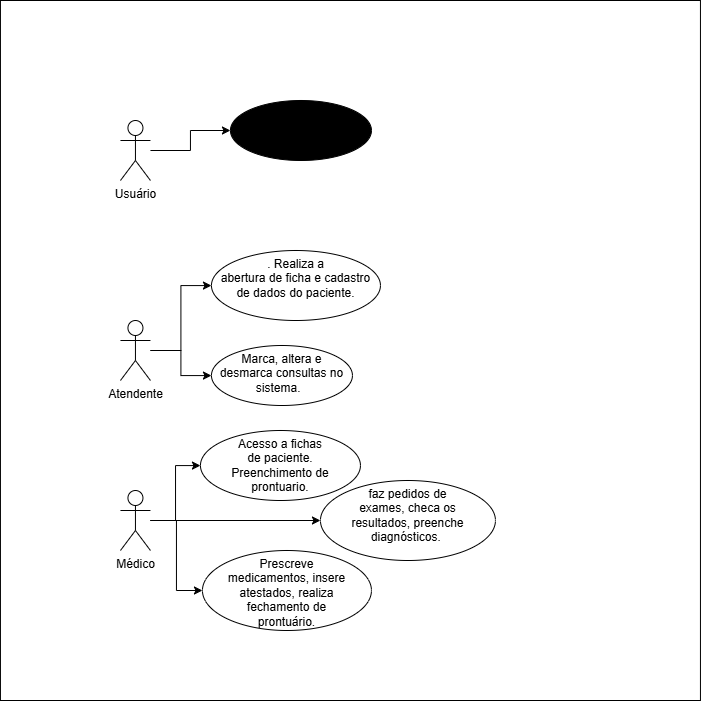

The diagram above was exported from draw.io. Its source (the exported page's mxGraphModel, read from the mxfile embedded in the PNG):
<mxGraphModel dx="2138" dy="720" grid="1" gridSize="10" guides="1" tooltips="1" connect="1" arrows="1" fold="1" page="1" pageScale="1" pageWidth="827" pageHeight="1169" math="0" shadow="0">
  <root>
    <mxCell id="0" />
    <mxCell id="1" parent="0" />
    <mxCell id="gfGFTgfn-2FbI2FRXSfd-1" parent="1" style="whiteSpace=wrap;html=1;aspect=fixed;fillStyle=solid;fillColor=light-dark(#FFFFFF,#FAFAFA);strokeColor=default;" value="" vertex="1">
      <mxGeometry height="700" width="700" x="-60" y="60" as="geometry" />
    </mxCell>
    <mxCell id="Seuip6PtsFHF_iJxtbz3-25" edge="1" parent="1" source="Seuip6PtsFHF_iJxtbz3-1" style="edgeStyle=orthogonalEdgeStyle;rounded=0;orthogonalLoop=1;jettySize=auto;html=1;strokeColor=light-dark(#000000,#000000);" target="Seuip6PtsFHF_iJxtbz3-24" value="">
      <mxGeometry relative="1" as="geometry" />
    </mxCell>
    <mxCell id="Seuip6PtsFHF_iJxtbz3-1" parent="1" style="shape=umlActor;verticalLabelPosition=bottom;verticalAlign=top;html=1;outlineConnect=0;strokeColor=light-dark(#000000,#000000);" value="Usuário" vertex="1">
      <mxGeometry height="60" width="30" x="60" y="180" as="geometry" />
    </mxCell>
    <mxCell id="Seuip6PtsFHF_iJxtbz3-13" edge="1" parent="1" source="Seuip6PtsFHF_iJxtbz3-11" style="edgeStyle=orthogonalEdgeStyle;rounded=0;orthogonalLoop=1;jettySize=auto;html=1;strokeColor=light-dark(#000000,#000000);" target="Seuip6PtsFHF_iJxtbz3-12" value="">
      <mxGeometry relative="1" as="geometry" />
    </mxCell>
    <mxCell id="Seuip6PtsFHF_iJxtbz3-16" edge="1" parent="1" source="Seuip6PtsFHF_iJxtbz3-11" style="edgeStyle=orthogonalEdgeStyle;rounded=0;orthogonalLoop=1;jettySize=auto;html=1;strokeColor=light-dark(#000000,#000000);" target="Seuip6PtsFHF_iJxtbz3-15" value="">
      <mxGeometry relative="1" as="geometry" />
    </mxCell>
    <mxCell id="Seuip6PtsFHF_iJxtbz3-11" parent="1" style="shape=umlActor;verticalLabelPosition=bottom;verticalAlign=top;html=1;outlineConnect=0;strokeColor=light-dark(#000000,#000000);" value="Atendente" vertex="1">
      <mxGeometry height="60" width="30" x="60" y="380" as="geometry" />
    </mxCell>
    <mxCell id="Seuip6PtsFHF_iJxtbz3-12" parent="1" style="ellipse;whiteSpace=wrap;html=1;shapeInside=1;verticalAlign=top;strokeColor=light-dark(#000000,#000000);" value=". Realiza a abertura de ficha e cadastro de dados do paciente." vertex="1">
      <mxGeometry height="70" width="169" x="151" y="310" as="geometry" />
    </mxCell>
    <mxCell id="Seuip6PtsFHF_iJxtbz3-15" parent="1" style="ellipse;whiteSpace=wrap;html=1;shapeInside=1;verticalAlign=top;strokeColor=light-dark(#000000,#000000);" value="&lt;div&gt;Marca, altera e desmarca consultas no sistema.&amp;nbsp;&amp;nbsp;&lt;/div&gt;" vertex="1">
      <mxGeometry height="60" width="141" x="151" y="405" as="geometry" />
    </mxCell>
    <mxCell id="Seuip6PtsFHF_iJxtbz3-19" edge="1" parent="1" source="Seuip6PtsFHF_iJxtbz3-17" style="edgeStyle=orthogonalEdgeStyle;rounded=0;orthogonalLoop=1;jettySize=auto;html=1;strokeColor=light-dark(#000000,#000000);" target="Seuip6PtsFHF_iJxtbz3-18" value="">
      <mxGeometry relative="1" as="geometry" />
    </mxCell>
    <mxCell id="Seuip6PtsFHF_iJxtbz3-21" edge="1" parent="1" source="Seuip6PtsFHF_iJxtbz3-17" style="edgeStyle=orthogonalEdgeStyle;rounded=0;orthogonalLoop=1;jettySize=auto;html=1;strokeColor=light-dark(#000000,#000000);" target="Seuip6PtsFHF_iJxtbz3-20" value="">
      <mxGeometry relative="1" as="geometry" />
    </mxCell>
    <mxCell id="Seuip6PtsFHF_iJxtbz3-23" edge="1" parent="1" source="Seuip6PtsFHF_iJxtbz3-17" style="edgeStyle=orthogonalEdgeStyle;rounded=0;orthogonalLoop=1;jettySize=auto;html=1;strokeColor=light-dark(#000000,#000000);" target="Seuip6PtsFHF_iJxtbz3-22" value="">
      <mxGeometry relative="1" as="geometry" />
    </mxCell>
    <mxCell id="Seuip6PtsFHF_iJxtbz3-17" parent="1" style="shape=umlActor;verticalLabelPosition=bottom;verticalAlign=top;html=1;outlineConnect=0;strokeColor=light-dark(#000000,#000000);" value="Médico&lt;div&gt;&lt;br&gt;&lt;/div&gt;" vertex="1">
      <mxGeometry height="60" width="30" x="60" y="550" as="geometry" />
    </mxCell>
    <mxCell id="Seuip6PtsFHF_iJxtbz3-18" parent="1" style="ellipse;whiteSpace=wrap;html=1;shapeInside=1;verticalAlign=top;strokeColor=light-dark(#000000,#000000);" value="Acesso a fichas de paciente. Preenchimento de prontuario." vertex="1">
      <mxGeometry height="70" width="160" x="140" y="490" as="geometry" />
    </mxCell>
    <mxCell id="Seuip6PtsFHF_iJxtbz3-20" parent="1" style="ellipse;whiteSpace=wrap;html=1;shapeInside=1;verticalAlign=top;strokeColor=light-dark(#000000,#000000);" value="faz pedidos de exames, checa os resultados, preenche diagnósticos.&amp;nbsp;" vertex="1">
      <mxGeometry height="80" width="175" x="260" y="540" as="geometry" />
    </mxCell>
    <mxCell id="Seuip6PtsFHF_iJxtbz3-22" parent="1" style="ellipse;whiteSpace=wrap;html=1;shapeInside=1;verticalAlign=top;strokeColor=light-dark(#000000,#000000);" value="Prescreve medicamentos, insere atestados, realiza fechamento de prontuário." vertex="1">
      <mxGeometry height="80" width="169" x="142" y="610" as="geometry" />
    </mxCell>
    <mxCell id="Seuip6PtsFHF_iJxtbz3-24" parent="1" style="ellipse;whiteSpace=wrap;html=1;shapeInside=1;verticalAlign=top;strokeColor=light-dark(#000000,#000000);fillColor=light-dark(#000000,#000000);" value="Realiza cadastro, Faz abertura de atendimento." vertex="1">
      <mxGeometry height="60" width="141" x="170" y="160" as="geometry" />
    </mxCell>
  </root>
</mxGraphModel>